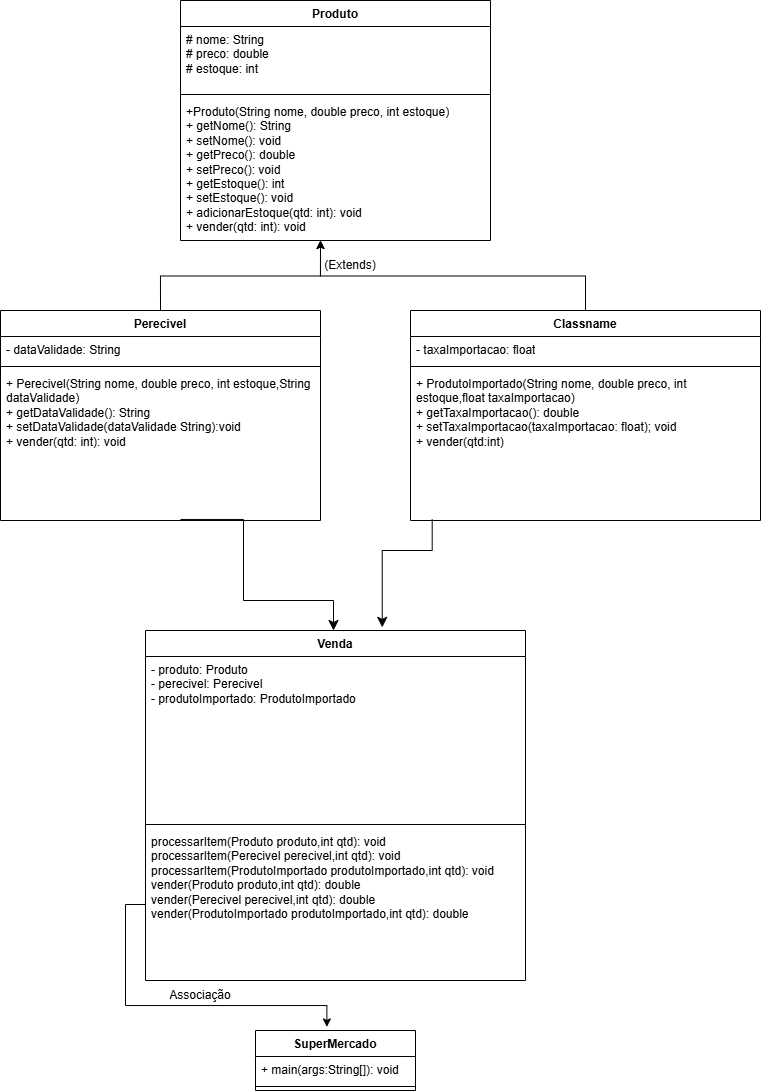

The diagram above was exported from draw.io. Its source (the exported page's mxGraphModel, read from the mxfile embedded in the PNG):
<mxGraphModel dx="1781" dy="1688" grid="1" gridSize="10" guides="1" tooltips="1" connect="1" arrows="1" fold="1" page="1" pageScale="1" pageWidth="827" pageHeight="1169" math="0" shadow="0">
  <root>
    <mxCell id="0" />
    <mxCell id="1" parent="0" />
    <mxCell id="mrYzRt2BmmsFtZLucejH-9" parent="1" style="swimlane;fontStyle=1;align=center;verticalAlign=top;childLayout=stackLayout;horizontal=1;startSize=26;horizontalStack=0;resizeParent=1;resizeParentMax=0;resizeLast=0;collapsible=1;marginBottom=0;whiteSpace=wrap;html=1;" value="Produto" vertex="1">
      <mxGeometry height="240" width="310" x="170" y="-350" as="geometry">
        <mxRectangle height="30" width="80" x="334" y="310" as="alternateBounds" />
      </mxGeometry>
    </mxCell>
    <mxCell id="mrYzRt2BmmsFtZLucejH-10" parent="mrYzRt2BmmsFtZLucejH-9" style="text;strokeColor=none;fillColor=none;align=left;verticalAlign=top;spacingLeft=4;spacingRight=4;overflow=hidden;rotatable=0;points=[[0,0.5],[1,0.5]];portConstraint=eastwest;whiteSpace=wrap;html=1;" value="# nome: String&lt;div&gt;# preco: double&lt;/div&gt;&lt;div&gt;# estoque: int&lt;br&gt;&lt;div&gt;&lt;br&gt;&lt;/div&gt;&lt;/div&gt;" vertex="1">
      <mxGeometry height="64" width="310" y="26" as="geometry" />
    </mxCell>
    <mxCell id="mrYzRt2BmmsFtZLucejH-11" parent="mrYzRt2BmmsFtZLucejH-9" style="line;strokeWidth=1;fillColor=none;align=left;verticalAlign=middle;spacingTop=-1;spacingLeft=3;spacingRight=3;rotatable=0;labelPosition=right;points=[];portConstraint=eastwest;strokeColor=inherit;" value="" vertex="1">
      <mxGeometry height="8" width="310" y="90" as="geometry" />
    </mxCell>
    <mxCell id="mrYzRt2BmmsFtZLucejH-12" parent="mrYzRt2BmmsFtZLucejH-9" style="text;strokeColor=none;fillColor=none;align=left;verticalAlign=top;spacingLeft=4;spacingRight=4;overflow=hidden;rotatable=0;points=[[0,0.5],[1,0.5]];portConstraint=eastwest;whiteSpace=wrap;html=1;" value="&lt;div&gt;+Produto(String nome, double preco, int estoque)&lt;/div&gt;+ getNome(): String&lt;div&gt;+ setNome(): void&lt;/div&gt;&lt;div&gt;+ getPreco(): double&lt;/div&gt;&lt;div&gt;+ setPreco(): void&lt;/div&gt;&lt;div&gt;+ getEstoque(): int&lt;/div&gt;&lt;div&gt;+ setEstoque(): void&lt;/div&gt;&lt;div&gt;+ adicionarEstoque(qtd: int): void&lt;/div&gt;&lt;div&gt;+ vender(qtd: int): void&lt;/div&gt;&lt;div&gt;&lt;br&gt;&lt;/div&gt;" vertex="1">
      <mxGeometry height="142" width="310" y="98" as="geometry" />
    </mxCell>
    <mxCell id="mrYzRt2BmmsFtZLucejH-29" edge="1" parent="1" source="mrYzRt2BmmsFtZLucejH-21" style="edgeStyle=orthogonalEdgeStyle;rounded=0;orthogonalLoop=1;jettySize=auto;html=1;exitX=0.5;exitY=0;exitDx=0;exitDy=0;">
      <mxGeometry relative="1" as="geometry">
        <mxPoint x="310" y="-110" as="targetPoint" />
      </mxGeometry>
    </mxCell>
    <mxCell id="mrYzRt2BmmsFtZLucejH-21" parent="1" style="swimlane;fontStyle=1;align=center;verticalAlign=top;childLayout=stackLayout;horizontal=1;startSize=26;horizontalStack=0;resizeParent=1;resizeParentMax=0;resizeLast=0;collapsible=1;marginBottom=0;whiteSpace=wrap;html=1;" value="Perecivel" vertex="1">
      <mxGeometry height="210" width="320" x="-10" y="-40" as="geometry" />
    </mxCell>
    <mxCell id="mrYzRt2BmmsFtZLucejH-22" parent="mrYzRt2BmmsFtZLucejH-21" style="text;strokeColor=none;fillColor=none;align=left;verticalAlign=top;spacingLeft=4;spacingRight=4;overflow=hidden;rotatable=0;points=[[0,0.5],[1,0.5]];portConstraint=eastwest;whiteSpace=wrap;html=1;" value="- dataValidade: String" vertex="1">
      <mxGeometry height="26" width="320" y="26" as="geometry" />
    </mxCell>
    <mxCell id="mrYzRt2BmmsFtZLucejH-23" parent="mrYzRt2BmmsFtZLucejH-21" style="line;strokeWidth=1;fillColor=none;align=left;verticalAlign=middle;spacingTop=-1;spacingLeft=3;spacingRight=3;rotatable=0;labelPosition=right;points=[];portConstraint=eastwest;strokeColor=inherit;" value="" vertex="1">
      <mxGeometry height="8" width="320" y="52" as="geometry" />
    </mxCell>
    <mxCell id="mrYzRt2BmmsFtZLucejH-24" parent="mrYzRt2BmmsFtZLucejH-21" style="text;strokeColor=none;fillColor=none;align=left;verticalAlign=top;spacingLeft=4;spacingRight=4;overflow=hidden;rotatable=0;points=[[0,0.5],[1,0.5]];portConstraint=eastwest;whiteSpace=wrap;html=1;" value="+ Perecivel(String nome, double preco, int estoque,String dataValidade)&lt;div&gt;+ getDataValidade(): String&lt;/div&gt;&lt;div&gt;+ setDataValidade(dataValidade String):void&lt;/div&gt;&lt;div&gt;+ vender(qtd: int): void&lt;/div&gt;" vertex="1">
      <mxGeometry height="150" width="320" y="60" as="geometry" />
    </mxCell>
    <mxCell id="mrYzRt2BmmsFtZLucejH-30" edge="1" parent="1" source="mrYzRt2BmmsFtZLucejH-25" style="edgeStyle=orthogonalEdgeStyle;rounded=0;orthogonalLoop=1;jettySize=auto;html=1;exitX=0.5;exitY=0;exitDx=0;exitDy=0;">
      <mxGeometry relative="1" as="geometry">
        <mxPoint x="310" y="-110" as="targetPoint" />
      </mxGeometry>
    </mxCell>
    <mxCell id="mrYzRt2BmmsFtZLucejH-25" parent="1" style="swimlane;fontStyle=1;align=center;verticalAlign=top;childLayout=stackLayout;horizontal=1;startSize=26;horizontalStack=0;resizeParent=1;resizeParentMax=0;resizeLast=0;collapsible=1;marginBottom=0;whiteSpace=wrap;html=1;" value="Classname" vertex="1">
      <mxGeometry height="210" width="350" x="400" y="-40" as="geometry" />
    </mxCell>
    <mxCell id="mrYzRt2BmmsFtZLucejH-26" parent="mrYzRt2BmmsFtZLucejH-25" style="text;strokeColor=none;fillColor=none;align=left;verticalAlign=top;spacingLeft=4;spacingRight=4;overflow=hidden;rotatable=0;points=[[0,0.5],[1,0.5]];portConstraint=eastwest;whiteSpace=wrap;html=1;" value="- taxaImportacao: float" vertex="1">
      <mxGeometry height="26" width="350" y="26" as="geometry" />
    </mxCell>
    <mxCell id="mrYzRt2BmmsFtZLucejH-27" parent="mrYzRt2BmmsFtZLucejH-25" style="line;strokeWidth=1;fillColor=none;align=left;verticalAlign=middle;spacingTop=-1;spacingLeft=3;spacingRight=3;rotatable=0;labelPosition=right;points=[];portConstraint=eastwest;strokeColor=inherit;" value="" vertex="1">
      <mxGeometry height="8" width="350" y="52" as="geometry" />
    </mxCell>
    <mxCell id="mrYzRt2BmmsFtZLucejH-28" parent="mrYzRt2BmmsFtZLucejH-25" style="text;strokeColor=none;fillColor=none;align=left;verticalAlign=top;spacingLeft=4;spacingRight=4;overflow=hidden;rotatable=0;points=[[0,0.5],[1,0.5]];portConstraint=eastwest;whiteSpace=wrap;html=1;" value="+ ProdutoImportado(String nome, double preco, int estoque,float taxaImportacao)&lt;div&gt;+ getTaxaImportacao(): double&lt;/div&gt;&lt;div&gt;+ setTaxaImportacao(taxaImportacao: float); void&lt;/div&gt;&lt;div&gt;+ vender(qtd:int)&lt;/div&gt;" vertex="1">
      <mxGeometry height="150" width="350" y="60" as="geometry" />
    </mxCell>
    <mxCell id="mrYzRt2BmmsFtZLucejH-31" parent="1" style="text;html=1;whiteSpace=wrap;strokeColor=none;fillColor=none;align=center;verticalAlign=middle;rounded=0;" value="(Extends)" vertex="1">
      <mxGeometry height="30" width="60" x="310" y="-100" as="geometry" />
    </mxCell>
    <mxCell id="mrYzRt2BmmsFtZLucejH-32" parent="1" style="swimlane;fontStyle=1;align=center;verticalAlign=top;childLayout=stackLayout;horizontal=1;startSize=26;horizontalStack=0;resizeParent=1;resizeParentMax=0;resizeLast=0;collapsible=1;marginBottom=0;whiteSpace=wrap;html=1;" value="Venda" vertex="1">
      <mxGeometry height="350" width="380" x="135" y="280" as="geometry" />
    </mxCell>
    <mxCell id="mrYzRt2BmmsFtZLucejH-33" parent="mrYzRt2BmmsFtZLucejH-32" style="text;strokeColor=none;fillColor=none;align=left;verticalAlign=top;spacingLeft=4;spacingRight=4;overflow=hidden;rotatable=0;points=[[0,0.5],[1,0.5]];portConstraint=eastwest;whiteSpace=wrap;html=1;" value="- produto: Produto&lt;div&gt;- perecivel: Perecivel&lt;/div&gt;&lt;div&gt;- produtoImportado: ProdutoImportado&lt;/div&gt;" vertex="1">
      <mxGeometry height="164" width="380" y="26" as="geometry" />
    </mxCell>
    <mxCell id="mrYzRt2BmmsFtZLucejH-34" parent="mrYzRt2BmmsFtZLucejH-32" style="line;strokeWidth=1;fillColor=none;align=left;verticalAlign=middle;spacingTop=-1;spacingLeft=3;spacingRight=3;rotatable=0;labelPosition=right;points=[];portConstraint=eastwest;strokeColor=inherit;" value="" vertex="1">
      <mxGeometry height="8" width="380" y="190" as="geometry" />
    </mxCell>
    <mxCell id="mrYzRt2BmmsFtZLucejH-35" parent="mrYzRt2BmmsFtZLucejH-32" style="text;strokeColor=none;fillColor=none;align=left;verticalAlign=top;spacingLeft=4;spacingRight=4;overflow=hidden;rotatable=0;points=[[0,0.5],[1,0.5]];portConstraint=eastwest;whiteSpace=wrap;html=1;" value="processarItem(Produto produto,int qtd): void&lt;div&gt;processarItem(Perecivel perecivel,int qtd): void&lt;/div&gt;&lt;div&gt;processarItem(ProdutoImportado produtoImportado,int qtd): void&lt;/div&gt;&lt;div&gt;vender(Produto produto,int qtd): double&lt;div&gt;vender(Perecivel perecivel,int qtd): double&lt;/div&gt;&lt;div&gt;vender(ProdutoImportado produtoImportado,int qtd): double&lt;/div&gt;&lt;/div&gt;" vertex="1">
      <mxGeometry height="152" width="380" y="198" as="geometry" />
    </mxCell>
    <mxCell id="mrYzRt2BmmsFtZLucejH-36" edge="1" parent="1" source="mrYzRt2BmmsFtZLucejH-28" style="edgeStyle=segmentEdgeStyle;endArrow=classic;html=1;curved=0;rounded=0;endSize=8;startSize=8;exitX=0.062;exitY=0.993;exitDx=0;exitDy=0;exitPerimeter=0;entryX=0.623;entryY=-0.009;entryDx=0;entryDy=0;entryPerimeter=0;" target="mrYzRt2BmmsFtZLucejH-32" value="">
      <mxGeometry height="50" relative="1" width="50" as="geometry">
        <Array as="points">
          <mxPoint x="422" y="200" />
          <mxPoint x="372" y="200" />
        </Array>
        <mxPoint x="420" y="250" as="sourcePoint" />
        <mxPoint x="470" y="200" as="targetPoint" />
      </mxGeometry>
    </mxCell>
    <mxCell id="mrYzRt2BmmsFtZLucejH-37" edge="1" parent="1" style="edgeStyle=segmentEdgeStyle;endArrow=classic;html=1;curved=0;rounded=0;endSize=8;startSize=8;exitX=0.804;exitY=0.993;exitDx=0;exitDy=0;exitPerimeter=0;" value="">
      <mxGeometry height="50" relative="1" width="50" as="geometry">
        <Array as="points">
          <mxPoint x="233" y="169" />
          <mxPoint x="233" y="250" />
          <mxPoint x="323" y="250" />
        </Array>
        <mxPoint x="170.0000000000002" y="168.95000000000005" as="sourcePoint" />
        <mxPoint x="323" y="280" as="targetPoint" />
      </mxGeometry>
    </mxCell>
    <mxCell id="mrYzRt2BmmsFtZLucejH-38" parent="1" style="swimlane;fontStyle=1;align=center;verticalAlign=top;childLayout=stackLayout;horizontal=1;startSize=26;horizontalStack=0;resizeParent=1;resizeParentMax=0;resizeLast=0;collapsible=1;marginBottom=0;whiteSpace=wrap;html=1;" value="SuperMercado" vertex="1">
      <mxGeometry height="60" width="160" x="245" y="680" as="geometry" />
    </mxCell>
    <mxCell id="mrYzRt2BmmsFtZLucejH-39" parent="mrYzRt2BmmsFtZLucejH-38" style="text;strokeColor=none;fillColor=none;align=left;verticalAlign=top;spacingLeft=4;spacingRight=4;overflow=hidden;rotatable=0;points=[[0,0.5],[1,0.5]];portConstraint=eastwest;whiteSpace=wrap;html=1;" value="+ main(args:String[]): void" vertex="1">
      <mxGeometry height="26" width="160" y="26" as="geometry" />
    </mxCell>
    <mxCell id="mrYzRt2BmmsFtZLucejH-40" parent="mrYzRt2BmmsFtZLucejH-38" style="line;strokeWidth=1;fillColor=none;align=left;verticalAlign=middle;spacingTop=-1;spacingLeft=3;spacingRight=3;rotatable=0;labelPosition=right;points=[];portConstraint=eastwest;strokeColor=inherit;" value="" vertex="1">
      <mxGeometry height="8" width="160" y="52" as="geometry" />
    </mxCell>
    <mxCell id="mrYzRt2BmmsFtZLucejH-45" edge="1" parent="1" source="mrYzRt2BmmsFtZLucejH-35" style="edgeStyle=orthogonalEdgeStyle;rounded=0;orthogonalLoop=1;jettySize=auto;html=1;entryX=0.446;entryY=-0.059;entryDx=0;entryDy=0;entryPerimeter=0;" target="mrYzRt2BmmsFtZLucejH-38">
      <mxGeometry relative="1" as="geometry" />
    </mxCell>
    <mxCell id="mrYzRt2BmmsFtZLucejH-46" parent="1" style="text;html=1;whiteSpace=wrap;strokeColor=none;fillColor=none;align=center;verticalAlign=middle;rounded=0;" value="Associação" vertex="1">
      <mxGeometry height="30" width="60" x="160" y="630" as="geometry" />
    </mxCell>
  </root>
</mxGraphModel>